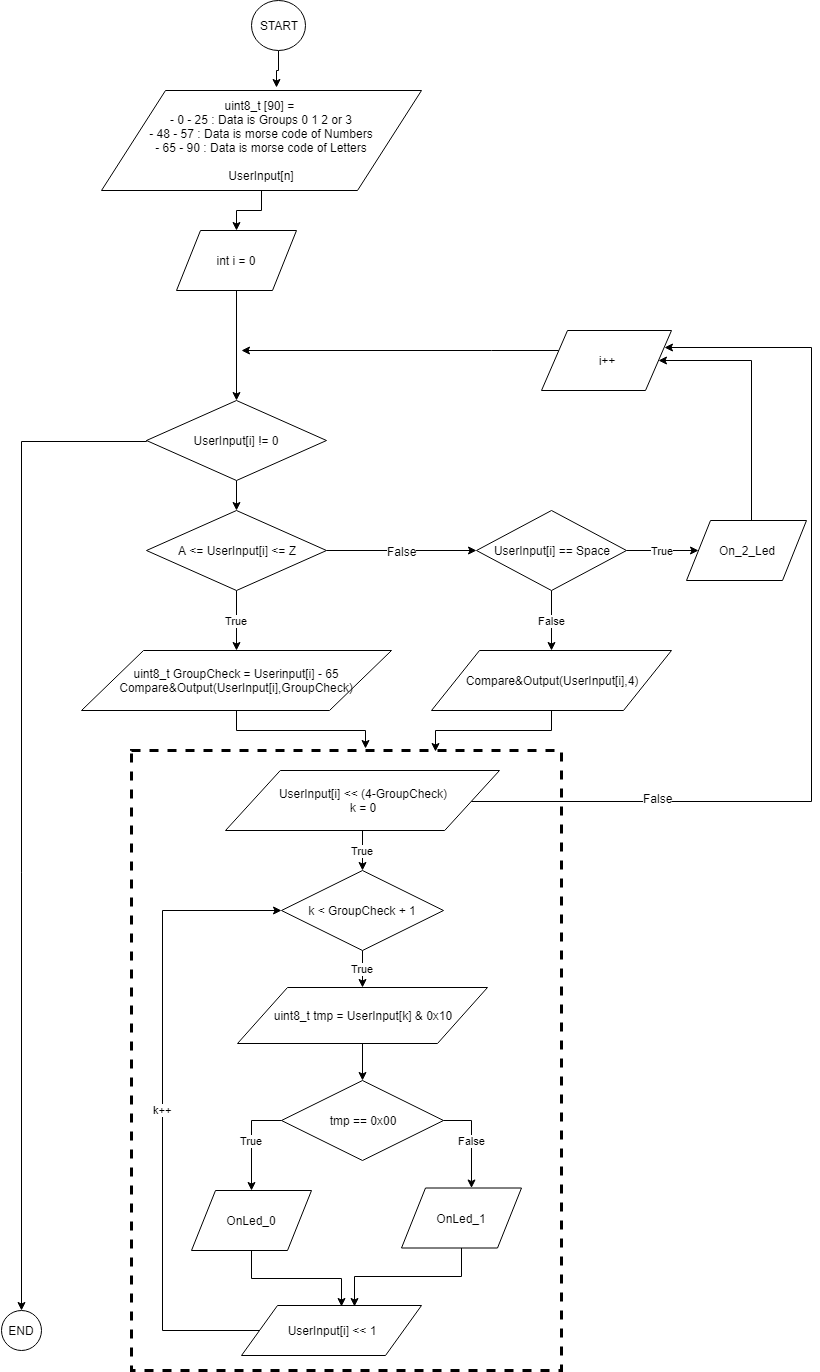

The diagram above was exported from draw.io. Its source (the exported page's mxGraphModel, read from the mxfile embedded in the PNG):
<mxGraphModel dx="1741" dy="594" grid="1" gridSize="10" guides="1" tooltips="1" connect="1" arrows="1" fold="1" page="1" pageScale="1" pageWidth="827" pageHeight="1169" math="0" shadow="0">
  <root>
    <mxCell id="0" />
    <mxCell id="1" parent="0" />
    <mxCell id="wKT5nxwH7LXxO3R1AKZ--52" value="" style="rounded=0;whiteSpace=wrap;html=1;dashed=1;strokeWidth=3;" parent="1" vertex="1">
      <mxGeometry x="130" y="800" width="430" height="620" as="geometry" />
    </mxCell>
    <mxCell id="wKT5nxwH7LXxO3R1AKZ--106" style="edgeStyle=orthogonalEdgeStyle;rounded=0;orthogonalLoop=1;jettySize=auto;html=1;entryX=0.548;entryY=-0.027;entryDx=0;entryDy=0;entryPerimeter=0;exitX=0.5;exitY=1;exitDx=0;exitDy=0;" parent="1" source="937PUPClJDOmbQZuS0sw-44" target="wKT5nxwH7LXxO3R1AKZ--7" edge="1">
      <mxGeometry relative="1" as="geometry">
        <mxPoint x="274.72413793103465" y="100" as="sourcePoint" />
      </mxGeometry>
    </mxCell>
    <mxCell id="wKT5nxwH7LXxO3R1AKZ--102" style="edgeStyle=orthogonalEdgeStyle;rounded=0;orthogonalLoop=1;jettySize=auto;html=1;entryX=0.5;entryY=0;entryDx=0;entryDy=0;" parent="1" source="wKT5nxwH7LXxO3R1AKZ--6" target="wKT5nxwH7LXxO3R1AKZ--23" edge="1">
      <mxGeometry relative="1" as="geometry" />
    </mxCell>
    <mxCell id="wKT5nxwH7LXxO3R1AKZ--6" value="UserInput[i] != 0" style="rhombus;whiteSpace=wrap;html=1;" parent="1" vertex="1">
      <mxGeometry x="145" y="450" width="180" height="80" as="geometry" />
    </mxCell>
    <mxCell id="wKT5nxwH7LXxO3R1AKZ--105" value="" style="edgeStyle=orthogonalEdgeStyle;rounded=0;orthogonalLoop=1;jettySize=auto;html=1;" parent="1" source="wKT5nxwH7LXxO3R1AKZ--7" target="wKT5nxwH7LXxO3R1AKZ--21" edge="1">
      <mxGeometry relative="1" as="geometry" />
    </mxCell>
    <mxCell id="wKT5nxwH7LXxO3R1AKZ--7" value="uint8_t [90] =&amp;nbsp;&lt;br&gt;&lt;span&gt;- 0 - 25 : Data is Groups 0 1 2 or 3&lt;/span&gt;&lt;br&gt;&lt;span&gt;- 48 - 57 : Data is morse code of Numbers&lt;/span&gt;&lt;br&gt;&lt;span&gt;- 65 - 90 : Data is morse code of Letters&lt;br&gt;&lt;/span&gt;&lt;span&gt;&lt;br&gt;UserInput[n]&lt;br&gt;&lt;/span&gt;" style="shape=parallelogram;perimeter=parallelogramPerimeter;whiteSpace=wrap;html=1;" parent="1" vertex="1">
      <mxGeometry x="100" y="140" width="320" height="100" as="geometry" />
    </mxCell>
    <mxCell id="wKT5nxwH7LXxO3R1AKZ--92" style="edgeStyle=orthogonalEdgeStyle;rounded=0;orthogonalLoop=1;jettySize=auto;html=1;entryX=0.545;entryY=-0.004;entryDx=0;entryDy=0;entryPerimeter=0;" parent="1" source="wKT5nxwH7LXxO3R1AKZ--9" target="wKT5nxwH7LXxO3R1AKZ--52" edge="1">
      <mxGeometry relative="1" as="geometry" />
    </mxCell>
    <mxCell id="wKT5nxwH7LXxO3R1AKZ--9" value="uint8_t GroupCheck = Userinput[i] - 65&lt;br&gt;Compare&amp;amp;Output(UserInput[i],GroupCheck)" style="shape=parallelogram;perimeter=parallelogramPerimeter;whiteSpace=wrap;html=1;" parent="1" vertex="1">
      <mxGeometry x="80" y="700" width="310" height="60" as="geometry" />
    </mxCell>
    <mxCell id="wKT5nxwH7LXxO3R1AKZ--43" value="True" style="edgeStyle=orthogonalEdgeStyle;rounded=0;orthogonalLoop=1;jettySize=auto;html=1;entryX=0.5;entryY=0;entryDx=0;entryDy=0;" parent="1" source="wKT5nxwH7LXxO3R1AKZ--13" target="wKT5nxwH7LXxO3R1AKZ--26" edge="1">
      <mxGeometry relative="1" as="geometry" />
    </mxCell>
    <mxCell id="wKT5nxwH7LXxO3R1AKZ--96" style="edgeStyle=orthogonalEdgeStyle;rounded=0;orthogonalLoop=1;jettySize=auto;html=1;entryX=1;entryY=0.25;entryDx=0;entryDy=0;" parent="1" source="wKT5nxwH7LXxO3R1AKZ--13" target="wKT5nxwH7LXxO3R1AKZ--94" edge="1">
      <mxGeometry relative="1" as="geometry">
        <mxPoint x="820" y="480" as="targetPoint" />
        <Array as="points">
          <mxPoint x="810" y="851" />
          <mxPoint x="810" y="397" />
        </Array>
      </mxGeometry>
    </mxCell>
    <mxCell id="wKT5nxwH7LXxO3R1AKZ--101" value="False" style="text;html=1;resizable=0;points=[];align=center;verticalAlign=middle;labelBackgroundColor=#ffffff;" parent="wKT5nxwH7LXxO3R1AKZ--96" vertex="1" connectable="0">
      <mxGeometry x="-0.6057" y="4" relative="1" as="geometry">
        <mxPoint as="offset" />
      </mxGeometry>
    </mxCell>
    <mxCell id="wKT5nxwH7LXxO3R1AKZ--13" value="UserInput[i] &amp;lt;&amp;lt; (4-GroupCheck)&lt;br&gt;k = 0&lt;br&gt;" style="shape=parallelogram;perimeter=parallelogramPerimeter;whiteSpace=wrap;html=1;" parent="1" vertex="1">
      <mxGeometry x="224" y="820" width="274" height="60" as="geometry" />
    </mxCell>
    <mxCell id="wKT5nxwH7LXxO3R1AKZ--38" style="edgeStyle=orthogonalEdgeStyle;rounded=0;orthogonalLoop=1;jettySize=auto;html=1;entryX=0.5;entryY=0;entryDx=0;entryDy=0;" parent="1" source="wKT5nxwH7LXxO3R1AKZ--20" target="wKT5nxwH7LXxO3R1AKZ--27" edge="1">
      <mxGeometry relative="1" as="geometry" />
    </mxCell>
    <mxCell id="wKT5nxwH7LXxO3R1AKZ--20" value="uint8_t tmp = UserInput[k] &amp;amp; 0x10" style="shape=parallelogram;perimeter=parallelogramPerimeter;whiteSpace=wrap;html=1;" parent="1" vertex="1">
      <mxGeometry x="236" y="1037" width="250" height="56" as="geometry" />
    </mxCell>
    <mxCell id="wKT5nxwH7LXxO3R1AKZ--66" style="edgeStyle=orthogonalEdgeStyle;rounded=0;orthogonalLoop=1;jettySize=auto;html=1;entryX=0.5;entryY=0;entryDx=0;entryDy=0;" parent="1" source="wKT5nxwH7LXxO3R1AKZ--21" target="wKT5nxwH7LXxO3R1AKZ--6" edge="1">
      <mxGeometry relative="1" as="geometry">
        <mxPoint x="258" y="300" as="targetPoint" />
      </mxGeometry>
    </mxCell>
    <mxCell id="wKT5nxwH7LXxO3R1AKZ--21" value="int i = 0" style="shape=parallelogram;perimeter=parallelogramPerimeter;whiteSpace=wrap;html=1;" parent="1" vertex="1">
      <mxGeometry x="175" y="280" width="120" height="60" as="geometry" />
    </mxCell>
    <mxCell id="wKT5nxwH7LXxO3R1AKZ--47" value="True" style="edgeStyle=orthogonalEdgeStyle;rounded=0;orthogonalLoop=1;jettySize=auto;html=1;" parent="1" source="wKT5nxwH7LXxO3R1AKZ--23" target="wKT5nxwH7LXxO3R1AKZ--9" edge="1">
      <mxGeometry relative="1" as="geometry" />
    </mxCell>
    <mxCell id="wKT5nxwH7LXxO3R1AKZ--49" style="edgeStyle=orthogonalEdgeStyle;rounded=0;orthogonalLoop=1;jettySize=auto;html=1;entryX=0;entryY=0.5;entryDx=0;entryDy=0;" parent="1" source="wKT5nxwH7LXxO3R1AKZ--23" target="wKT5nxwH7LXxO3R1AKZ--60" edge="1">
      <mxGeometry relative="1" as="geometry" />
    </mxCell>
    <mxCell id="wKT5nxwH7LXxO3R1AKZ--50" value="False" style="text;html=1;resizable=0;points=[];align=center;verticalAlign=middle;labelBackgroundColor=#ffffff;" parent="wKT5nxwH7LXxO3R1AKZ--49" vertex="1" connectable="0">
      <mxGeometry x="-0.6776" y="2" relative="1" as="geometry">
        <mxPoint x="51" y="2" as="offset" />
      </mxGeometry>
    </mxCell>
    <mxCell id="wKT5nxwH7LXxO3R1AKZ--23" value="A &amp;lt;= UserInput[i] &amp;lt;= Z" style="rhombus;whiteSpace=wrap;html=1;" parent="1" vertex="1">
      <mxGeometry x="145" y="560" width="180" height="80" as="geometry" />
    </mxCell>
    <mxCell id="wKT5nxwH7LXxO3R1AKZ--40" value="True" style="edgeStyle=orthogonalEdgeStyle;rounded=0;orthogonalLoop=1;jettySize=auto;html=1;entryX=0.5;entryY=0;entryDx=0;entryDy=0;" parent="1" source="wKT5nxwH7LXxO3R1AKZ--26" target="wKT5nxwH7LXxO3R1AKZ--20" edge="1">
      <mxGeometry relative="1" as="geometry" />
    </mxCell>
    <mxCell id="wKT5nxwH7LXxO3R1AKZ--26" value="&lt;span&gt;k &amp;lt; GroupCheck + 1&lt;/span&gt;" style="rhombus;whiteSpace=wrap;html=1;" parent="1" vertex="1">
      <mxGeometry x="280" y="920" width="162" height="80" as="geometry" />
    </mxCell>
    <mxCell id="wKT5nxwH7LXxO3R1AKZ--34" value="True" style="edgeStyle=orthogonalEdgeStyle;rounded=0;orthogonalLoop=1;jettySize=auto;html=1;exitX=0;exitY=0.5;exitDx=0;exitDy=0;entryX=0.5;entryY=0;entryDx=0;entryDy=0;" parent="1" source="wKT5nxwH7LXxO3R1AKZ--27" target="wKT5nxwH7LXxO3R1AKZ--28" edge="1">
      <mxGeometry relative="1" as="geometry" />
    </mxCell>
    <mxCell id="wKT5nxwH7LXxO3R1AKZ--35" value="False" style="edgeStyle=orthogonalEdgeStyle;rounded=0;orthogonalLoop=1;jettySize=auto;html=1;" parent="1" source="wKT5nxwH7LXxO3R1AKZ--27" target="wKT5nxwH7LXxO3R1AKZ--29" edge="1">
      <mxGeometry relative="1" as="geometry">
        <Array as="points">
          <mxPoint x="470" y="1170" />
        </Array>
      </mxGeometry>
    </mxCell>
    <mxCell id="wKT5nxwH7LXxO3R1AKZ--27" value="&lt;span&gt;tmp == 0x00&lt;/span&gt;" style="rhombus;whiteSpace=wrap;html=1;" parent="1" vertex="1">
      <mxGeometry x="280" y="1130" width="162" height="80" as="geometry" />
    </mxCell>
    <mxCell id="wKT5nxwH7LXxO3R1AKZ--36" style="edgeStyle=orthogonalEdgeStyle;rounded=0;orthogonalLoop=1;jettySize=auto;html=1;entryX=0.553;entryY=0.011;entryDx=0;entryDy=0;entryPerimeter=0;" parent="1" source="wKT5nxwH7LXxO3R1AKZ--28" target="wKT5nxwH7LXxO3R1AKZ--31" edge="1">
      <mxGeometry relative="1" as="geometry" />
    </mxCell>
    <mxCell id="wKT5nxwH7LXxO3R1AKZ--28" value="OnLed_0" style="shape=parallelogram;perimeter=parallelogramPerimeter;whiteSpace=wrap;html=1;" parent="1" vertex="1">
      <mxGeometry x="190" y="1240" width="120" height="60" as="geometry" />
    </mxCell>
    <mxCell id="wKT5nxwH7LXxO3R1AKZ--37" style="edgeStyle=orthogonalEdgeStyle;rounded=0;orthogonalLoop=1;jettySize=auto;html=1;entryX=0.63;entryY=0.011;entryDx=0;entryDy=0;entryPerimeter=0;" parent="1" source="wKT5nxwH7LXxO3R1AKZ--29" target="wKT5nxwH7LXxO3R1AKZ--31" edge="1">
      <mxGeometry relative="1" as="geometry" />
    </mxCell>
    <mxCell id="wKT5nxwH7LXxO3R1AKZ--29" value="OnLed_1" style="shape=parallelogram;perimeter=parallelogramPerimeter;whiteSpace=wrap;html=1;" parent="1" vertex="1">
      <mxGeometry x="400" y="1237.5" width="120" height="60" as="geometry" />
    </mxCell>
    <mxCell id="wKT5nxwH7LXxO3R1AKZ--39" value="k++" style="edgeStyle=orthogonalEdgeStyle;rounded=0;orthogonalLoop=1;jettySize=auto;html=1;" parent="1" source="wKT5nxwH7LXxO3R1AKZ--31" edge="1">
      <mxGeometry relative="1" as="geometry">
        <mxPoint x="280" y="960" as="targetPoint" />
        <Array as="points">
          <mxPoint x="161" y="1380" />
          <mxPoint x="161" y="960" />
        </Array>
      </mxGeometry>
    </mxCell>
    <mxCell id="wKT5nxwH7LXxO3R1AKZ--31" value="UserInput[i] &amp;lt;&amp;lt; 1&lt;br&gt;" style="shape=parallelogram;perimeter=parallelogramPerimeter;whiteSpace=wrap;html=1;" parent="1" vertex="1">
      <mxGeometry x="240" y="1355" width="180" height="50" as="geometry" />
    </mxCell>
    <mxCell id="wKT5nxwH7LXxO3R1AKZ--93" style="edgeStyle=orthogonalEdgeStyle;rounded=0;orthogonalLoop=1;jettySize=auto;html=1;entryX=0.707;entryY=0.002;entryDx=0;entryDy=0;entryPerimeter=0;" parent="1" source="wKT5nxwH7LXxO3R1AKZ--48" target="wKT5nxwH7LXxO3R1AKZ--52" edge="1">
      <mxGeometry relative="1" as="geometry" />
    </mxCell>
    <mxCell id="wKT5nxwH7LXxO3R1AKZ--48" value="Compare&amp;amp;Output(UserInput[i],4)" style="shape=parallelogram;perimeter=parallelogramPerimeter;whiteSpace=wrap;html=1;" parent="1" vertex="1">
      <mxGeometry x="430" y="700" width="240" height="60" as="geometry" />
    </mxCell>
    <mxCell id="wKT5nxwH7LXxO3R1AKZ--95" style="edgeStyle=orthogonalEdgeStyle;rounded=0;orthogonalLoop=1;jettySize=auto;html=1;entryX=1;entryY=0.5;entryDx=0;entryDy=0;" parent="1" source="wKT5nxwH7LXxO3R1AKZ--58" target="wKT5nxwH7LXxO3R1AKZ--94" edge="1">
      <mxGeometry relative="1" as="geometry">
        <mxPoint x="745" y="490" as="targetPoint" />
        <Array as="points">
          <mxPoint x="750" y="410" />
        </Array>
      </mxGeometry>
    </mxCell>
    <mxCell id="wKT5nxwH7LXxO3R1AKZ--58" value="On_2_Led" style="shape=parallelogram;perimeter=parallelogramPerimeter;whiteSpace=wrap;html=1;strokeWidth=1;" parent="1" vertex="1">
      <mxGeometry x="685" y="570" width="120" height="60" as="geometry" />
    </mxCell>
    <mxCell id="wKT5nxwH7LXxO3R1AKZ--61" value="False" style="edgeStyle=orthogonalEdgeStyle;rounded=0;orthogonalLoop=1;jettySize=auto;html=1;entryX=0.5;entryY=0;entryDx=0;entryDy=0;" parent="1" source="wKT5nxwH7LXxO3R1AKZ--60" target="wKT5nxwH7LXxO3R1AKZ--48" edge="1">
      <mxGeometry relative="1" as="geometry" />
    </mxCell>
    <mxCell id="wKT5nxwH7LXxO3R1AKZ--62" value="True" style="edgeStyle=orthogonalEdgeStyle;rounded=0;orthogonalLoop=1;jettySize=auto;html=1;entryX=0;entryY=0.5;entryDx=0;entryDy=0;" parent="1" source="wKT5nxwH7LXxO3R1AKZ--60" target="wKT5nxwH7LXxO3R1AKZ--58" edge="1">
      <mxGeometry relative="1" as="geometry" />
    </mxCell>
    <mxCell id="wKT5nxwH7LXxO3R1AKZ--60" value="UserInput[i] == Space" style="rhombus;whiteSpace=wrap;html=1;strokeWidth=1;" parent="1" vertex="1">
      <mxGeometry x="475" y="560" width="150" height="80" as="geometry" />
    </mxCell>
    <mxCell id="wKT5nxwH7LXxO3R1AKZ--71" style="edgeStyle=orthogonalEdgeStyle;rounded=0;orthogonalLoop=1;jettySize=auto;html=1;entryX=0.5;entryY=0;entryDx=0;entryDy=0;exitX=0;exitY=0.5;exitDx=0;exitDy=0;" parent="1" source="wKT5nxwH7LXxO3R1AKZ--6" edge="1">
      <mxGeometry relative="1" as="geometry">
        <mxPoint x="168" y="340" as="sourcePoint" />
        <Array as="points">
          <mxPoint x="21" y="491" />
        </Array>
        <mxPoint x="20.241379310344882" y="1360.344827586207" as="targetPoint" />
      </mxGeometry>
    </mxCell>
    <mxCell id="wKT5nxwH7LXxO3R1AKZ--97" style="edgeStyle=orthogonalEdgeStyle;rounded=0;orthogonalLoop=1;jettySize=auto;html=1;" parent="1" source="wKT5nxwH7LXxO3R1AKZ--94" edge="1">
      <mxGeometry relative="1" as="geometry">
        <mxPoint x="240" y="400" as="targetPoint" />
        <Array as="points">
          <mxPoint x="490" y="400" />
          <mxPoint x="490" y="400" />
        </Array>
      </mxGeometry>
    </mxCell>
    <mxCell id="wKT5nxwH7LXxO3R1AKZ--94" value="i++" style="shape=parallelogram;perimeter=parallelogramPerimeter;whiteSpace=wrap;html=1;" parent="1" vertex="1">
      <mxGeometry x="540" y="380" width="130" height="60" as="geometry" />
    </mxCell>
    <mxCell id="937PUPClJDOmbQZuS0sw-44" value="START" style="ellipse;whiteSpace=wrap;html=1;" vertex="1" parent="1">
      <mxGeometry x="250" y="50" width="54" height="50" as="geometry" />
    </mxCell>
    <mxCell id="937PUPClJDOmbQZuS0sw-45" value="END" style="ellipse;whiteSpace=wrap;html=1;" vertex="1" parent="1">
      <mxGeometry x="-0.5" y="1360" width="40" height="40" as="geometry" />
    </mxCell>
  </root>
</mxGraphModel>